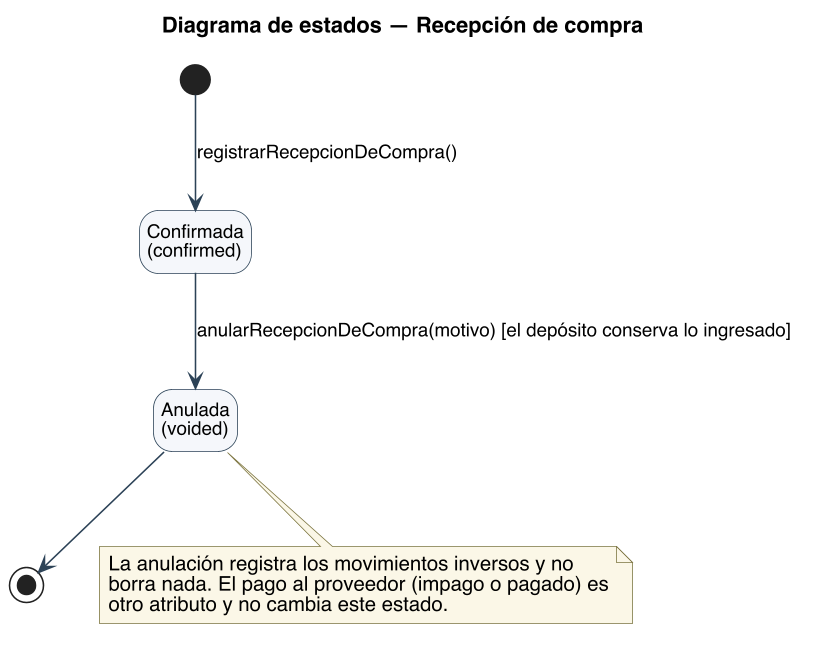

The diagram above was rendered by PlantUML. Its source (embedded in the PNG):
@startuml
title Diagrama de estados — Recepción de compra
skinparam backgroundColor #FFFFFF
skinparam shadowing false
skinparam defaultFontName Helvetica
skinparam defaultFontSize 13
skinparam dpi 150
skinparam ArrowColor #2C4257
skinparam state {
  BorderColor #2C4257
  BackgroundColor #F4F7FA
  StartColor #2C4257
  EndColor #2C4257
  AttributeFontSize 12
}
skinparam ArrowFontSize 12
skinparam NoteBackgroundColor #FBF7E6
skinparam NoteBorderColor #7A7340
hide empty description
state "Confirmada\n(confirmed)" as confirmed
state "Anulada\n(voided)" as voided

[*] --> confirmed : registrarRecepcionDeCompra()
confirmed --> voided : anularRecepcionDeCompra(motivo) [el depósito conserva lo ingresado]
voided --> [*]

note bottom of voided
  La anulación registra los movimientos inversos y no
  borra nada. El pago al proveedor (impago o pagado) es
  otro atributo y no cambia este estado.
end note
@enduml